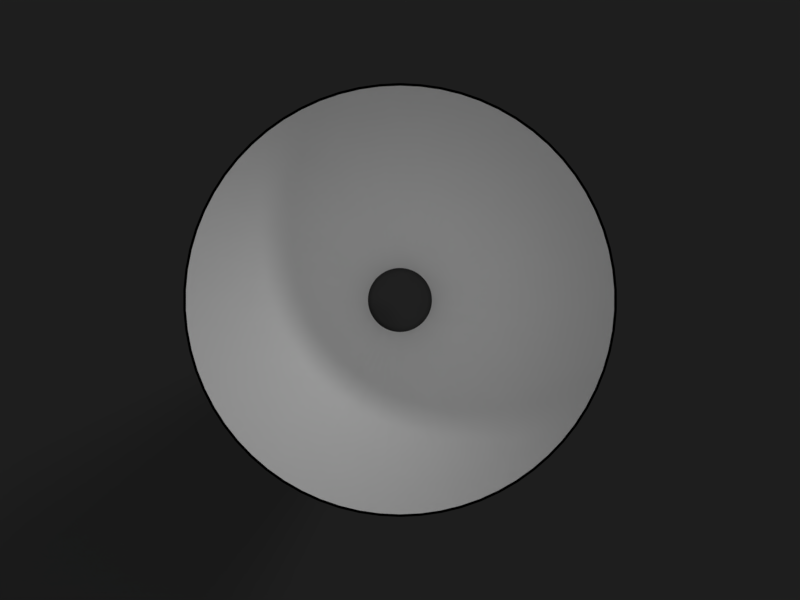 # Source: BlenderCone3.blend  (saved by Blender 2.77.0; exported with 4.5.12 LTS)
import bpy
from mathutils import Matrix  # noqa: F401  (used for matrix-valued properties, if any)

bpy.ops.wm.read_factory_settings(use_empty=True)
scene = bpy.context.scene
scene.name = 'Scene'

# ---- collections
col_collection_1 = bpy.data.collections.new('Collection 1'); scene.collection.children.link(col_collection_1)

# ---- materials (node trees are filled in below, after node groups)
mat_material_004 = bpy.data.materials.new('Material.004')
mat_material_004.alpha_threshold = 0.0
mat_material_004.use_transparent_shadow = False
mat_material_004.diffuse_color = (0.03741, 0.03741, 0.03741, 1.0)
mat_material_004.roughness = 0.5
mat_material_004.specular_intensity = 0.1035
mat_material_002 = bpy.data.materials.new('Material.002')
mat_material_002.alpha_threshold = 0.0
mat_material_002.use_transparent_shadow = False
mat_material_002.diffuse_color = (0.0, 0.0, 0.0, 1.0)
mat_material_002.roughness = 0.5
mat_material_002.specular_intensity = 1.0
mat_material = bpy.data.materials.new('Material')
mat_material.alpha_threshold = 0.0
mat_material.use_transparent_shadow = False
mat_material.roughness = 0.5
mat_material.line_color = (0.0, 0.0, 0.0, 1.0)

# ---- material node trees

# ---- world
world_world = bpy.data.worlds.new('World'); scene.world = world_world
world_world.color = (0.05088, 0.05088, 0.05088)
world_world.use_sun_shadow = False
world_world.sun_shadow_jitter_overblur = 0.0
world_world.cycles.sampling_method = 'MANUAL'

# ---- cameras
cam_camera = bpy.data.cameras.new('Camera')
cam_camera.clip_end = 100.0
cam_camera.lens = 35.0
cam_camera.sensor_width = 32.0
cam_camera.sensor_height = 18.0
cam_camera.ortho_scale = 7.314
cam_camera.dof.focus_distance = 0.0
cam_camera.dof.aperture_fstop = 128.0

# ---- lights
light_hemi = bpy.data.lights.new('Hemi', 'SUN')
light_hemi.transmission_factor = 0.0
light_hemi.angle = 0.1993
light_hemi.energy = 0.69
light_hemi.shadow_buffer_clip_start = 0.5
light_hemi.shadow_soft_size = 0.1
light_hemi.shadow_cascade_max_distance = 1000.0
light_sun_005 = bpy.data.lights.new('Sun.005', 'SUN')
light_sun_005.transmission_factor = 0.0
light_sun_005.angle = 0.1993
light_sun_005.energy = 0.5
light_sun_005.shadow_buffer_clip_start = 0.5
light_sun_005.shadow_soft_size = 0.1
light_sun_005.shadow_cascade_max_distance = 1000.0

# ---- meshes
me_plane_001 = bpy.data.meshes.new('Plane.001')
me_plane_001.from_pydata([(-10.0, -10.0, 0.0), (10.0, -10.0, 0.0), (-10.0, 10.0, 0.0), (10.0, 10.0, 0.0)], [], [(0, 1, 3, 2)])
_uv = me_plane_001.uv_layers.new(name='UVMap')
_uv.uv.foreach_set('vector', [9.998e-05, 0.0001002, 0.9999, 9.998e-05, 0.9999, 0.9999, 0.0001004, 0.9999])
me_plane_001.materials.append(mat_material_004)
me_plane_001.use_remesh_preserve_volume = False
me_plane_001.use_remesh_preserve_attributes = False
me_plane_001.use_mirror_vertex_groups = False
me_plane_001.update()
me_cone_005 = bpy.data.meshes.new('Cone.005')
me_cone_005.from_pydata([(0.0, 1.01, -0.9267), (0.0, 0.2367, 0.9267), (0.09601, 1.005, -0.9267), (0.0225, 0.2356, 0.9267), (0.1911, 0.9917, -0.9267), (0.04479, 0.2324, 0.9267), (0.2845, 0.9691, -0.9267), (0.06668, 0.2271, 0.9267), (0.3754, 0.9377, -0.9267), (0.08796, 0.2197, 0.9267), (0.4628, 0.8977, -0.9267), (0.1084, 0.2104, 0.9267), (0.546, 0.8497, -0.9267), (0.128, 0.1991, 0.9267), (0.6243, 0.7939, -0.9267), (0.1463, 0.186, 0.9267), (0.697, 0.731, -0.9267), (0.1633, 0.1713, 0.9267), (0.7633, 0.6614, -0.9267), (0.1789, 0.155, 0.9267), (0.8227, 0.5859, -0.9267), (0.1928, 0.1373, 0.9267), (0.8747, 0.505, -0.9267), (0.205, 0.1183, 0.9267), (0.9187, 0.4196, -0.9267), (0.2153, 0.09831, 0.9267), (0.9545, 0.3303, -0.9267), (0.2237, 0.07741, 0.9267), (0.9815, 0.2381, -0.9267), (0.23, 0.0558, 0.9267), (0.9997, 0.1437, -0.9267), (0.2343, 0.03368, 0.9267), (1.009, 0.04806, -0.9267), (0.2364, 0.01126, 0.9267), (1.009, -0.04806, -0.9267), (0.2364, -0.01126, 0.9267), (0.9997, -0.1437, -0.9267), (0.2343, -0.03368, 0.9267), (0.9815, -0.2381, -0.9267), (0.23, -0.0558, 0.9267), (0.9545, -0.3303, -0.9267), (0.2237, -0.07741, 0.9267), (0.9187, -0.4196, -0.9267), (0.2153, -0.09831, 0.9267), (0.8747, -0.505, -0.9267), (0.205, -0.1183, 0.9267), (0.8227, -0.5859, -0.9267), (0.1928, -0.1373, 0.9267), (0.7633, -0.6614, -0.9267), (0.1789, -0.155, 0.9267), (0.697, -0.731, -0.9267), (0.1633, -0.1713, 0.9267), (0.6243, -0.7939, -0.9267), (0.1463, -0.186, 0.9267), (0.546, -0.8497, -0.9267), (0.128, -0.1991, 0.9267), (0.4628, -0.8977, -0.9267), (0.1084, -0.2104, 0.9267), (0.3754, -0.9377, -0.9267), (0.08796, -0.2197, 0.9267), (0.2845, -0.9691, -0.9267), (0.06668, -0.2271, 0.9267), (0.1911, -0.9917, -0.9267), (0.04479, -0.2324, 0.9267), (0.09601, -1.005, -0.9267), (0.0225, -0.2356, 0.9267), (-8.107e-07, -1.01, -0.9267), (-1.9e-07, -0.2367, 0.9267), (-0.09601, -1.005, -0.9267), (-0.0225, -0.2356, 0.9267), (-0.1911, -0.9917, -0.9267), (-0.04479, -0.2324, 0.9267), (-0.2846, -0.9691, -0.9267), (-0.06668, -0.2271, 0.9267), (-0.3754, -0.9377, -0.9267), (-0.08796, -0.2197, 0.9267), (-0.4628, -0.8977, -0.9267), (-0.1084, -0.2104, 0.9267), (-0.546, -0.8497, -0.9267), (-0.128, -0.1991, 0.9267), (-0.6243, -0.7939, -0.9267), (-0.1463, -0.186, 0.9267), (-0.697, -0.731, -0.9267), (-0.1633, -0.1713, 0.9267), (-0.7633, -0.6614, -0.9267), (-0.1789, -0.155, 0.9267), (-0.8227, -0.5859, -0.9267), (-0.1928, -0.1373, 0.9267), (-0.8747, -0.505, -0.9267), (-0.205, -0.1183, 0.9267), (-0.9187, -0.4196, -0.9267), (-0.2153, -0.09831, 0.9267), (-0.9545, -0.3303, -0.9267), (-0.2237, -0.07741, 0.9267), (-0.9815, -0.2381, -0.9267), (-0.23, -0.0558, 0.9267), (-0.9997, -0.1437, -0.9267), (-0.2343, -0.03368, 0.9267), (-1.009, -0.04806, -0.9267), (-0.2364, -0.01126, 0.9267), (-1.009, 0.04806, -0.9267), (-0.2364, 0.01126, 0.9267), (-0.9997, 0.1437, -0.9267), (-0.2343, 0.03368, 0.9267), (-0.9815, 0.2381, -0.9267), (-0.23, 0.0558, 0.9267), (-0.9545, 0.3303, -0.9267), (-0.2237, 0.07741, 0.9267), (-0.9187, 0.4196, -0.9267), (-0.2153, 0.09831, 0.9267), (-0.8747, 0.505, -0.9267), (-0.205, 0.1183, 0.9267), (-0.8227, 0.5859, -0.9267), (-0.1928, 0.1373, 0.9267), (-0.7633, 0.6614, -0.9267), (-0.1789, 0.155, 0.9267), (-0.697, 0.731, -0.9267), (-0.1633, 0.1713, 0.9267), (-0.6243, 0.7939, -0.9267), (-0.1463, 0.186, 0.9267), (-0.546, 0.8497, -0.9267), (-0.128, 0.1991, 0.9267), (-0.4628, 0.8977, -0.9267), (-0.1084, 0.2104, 0.9267), (-0.3754, 0.9377, -0.9267), (-0.08796, 0.2197, 0.9267), (-0.2846, 0.9691, -0.9267), (-0.06668, 0.2271, 0.9267), (-0.1911, 0.9917, -0.9267), (-0.04479, 0.2324, 0.9267), (-0.09601, 1.005, -0.9267), (-0.0225, 0.2356, 0.9267)], [], [(0, 1, 3, 2), (2, 3, 5, 4), (4, 5, 7, 6), (6, 7, 9, 8), (8, 9, 11, 10), (10, 11, 13, 12), (12, 13, 15, 14), (14, 15, 17, 16), (16, 17, 19, 18), (18, 19, 21, 20), (20, 21, 23, 22), (22, 23, 25, 24), (24, 25, 27, 26), (26, 27, 29, 28), (28, 29, 31, 30), (30, 31, 33, 32), (32, 33, 35, 34), (34, 35, 37, 36), (36, 37, 39, 38), (38, 39, 41, 40), (40, 41, 43, 42), (42, 43, 45, 44), (44, 45, 47, 46), (46, 47, 49, 48), (48, 49, 51, 50), (50, 51, 53, 52), (52, 53, 55, 54), (54, 55, 57, 56), (56, 57, 59, 58), (58, 59, 61, 60), (60, 61, 63, 62), (62, 63, 65, 64), (64, 65, 67, 66), (66, 67, 69, 68), (68, 69, 71, 70), (70, 71, 73, 72), (72, 73, 75, 74), (74, 75, 77, 76), (76, 77, 79, 78), (78, 79, 81, 80), (80, 81, 83, 82), (82, 83, 85, 84), (84, 85, 87, 86), (86, 87, 89, 88), (88, 89, 91, 90), (90, 91, 93, 92), (92, 93, 95, 94), (94, 95, 97, 96), (96, 97, 99, 98), (98, 99, 101, 100), (100, 101, 103, 102), (102, 103, 105, 104), (104, 105, 107, 106), (106, 107, 109, 108), (108, 109, 111, 110), (110, 111, 113, 112), (112, 113, 115, 114), (114, 115, 117, 116), (116, 117, 119, 118), (118, 119, 121, 120), (120, 121, 123, 122), (122, 123, 125, 124), (124, 125, 127, 126), (126, 127, 129, 128), (128, 129, 131, 130), (130, 131, 1, 0)])
me_cone_005.polygons.foreach_set('use_smooth', [True] * 66)
me_cone_005.materials.append(mat_material_002)
me_cone_005.use_remesh_preserve_volume = False
me_cone_005.use_remesh_preserve_attributes = False
me_cone_005.use_mirror_vertex_groups = False
me_cone_005.update()
me_cone_002 = bpy.data.meshes.new('Cone.002')
me_cone_002.from_pydata([(0.0, 1.0, -0.9167), (0.0, 0.2167, 0.9167), (0.09506, 0.9955, -0.9167), (0.0206, 0.2157, 0.9167), (0.1893, 0.9819, -0.9167), (0.041, 0.2128, 0.9167), (0.2817, 0.9595, -0.9167), (0.06104, 0.2079, 0.9167), (0.3717, 0.9284, -0.9167), (0.08053, 0.2011, 0.9167), (0.4582, 0.8888, -0.9167), (0.09928, 0.1926, 0.9167), (0.5406, 0.8413, -0.9167), (0.1171, 0.1823, 0.9167), (0.6182, 0.7861, -0.9167), (0.1339, 0.1703, 0.9167), (0.6901, 0.7237, -0.9167), (0.1495, 0.1568, 0.9167), (0.7557, 0.6549, -0.9167), (0.1637, 0.1419, 0.9167), (0.8146, 0.5801, -0.9167), (0.1765, 0.1257, 0.9167), (0.866, 0.5, -0.9167), (0.1876, 0.1083, 0.9167), (0.9096, 0.4154, -0.9167), (0.1971, 0.09001, 0.9167), (0.945, 0.3271, -0.9167), (0.2048, 0.07086, 0.9167), (0.9718, 0.2358, -0.9167), (0.2106, 0.05108, 0.9167), (0.9898, 0.1423, -0.9167), (0.2145, 0.03083, 0.9167), (0.9989, 0.04758, -0.9167), (0.2164, 0.01031, 0.9167), (0.9989, -0.04758, -0.9167), (0.2164, -0.01031, 0.9167), (0.9898, -0.1423, -0.9167), (0.2145, -0.03083, 0.9167), (0.9718, -0.2358, -0.9167), (0.2106, -0.05108, 0.9167), (0.945, -0.3271, -0.9167), (0.2048, -0.07086, 0.9167), (0.9096, -0.4154, -0.9167), (0.1971, -0.09001, 0.9167), (0.866, -0.5, -0.9167), (0.1876, -0.1083, 0.9167), (0.8146, -0.5801, -0.9167), (0.1765, -0.1257, 0.9167), (0.7557, -0.6549, -0.9167), (0.1637, -0.1419, 0.9167), (0.6901, -0.7237, -0.9167), (0.1495, -0.1568, 0.9167), (0.6182, -0.7861, -0.9167), (0.1339, -0.1703, 0.9167), (0.5406, -0.8413, -0.9167), (0.1171, -0.1823, 0.9167), (0.4582, -0.8888, -0.9167), (0.09928, -0.1926, 0.9167), (0.3717, -0.9284, -0.9167), (0.08053, -0.2011, 0.9167), (0.2817, -0.9595, -0.9167), (0.06104, -0.2079, 0.9167), (0.1893, -0.9819, -0.9167), (0.041, -0.2128, 0.9167), (0.09506, -0.9955, -0.9167), (0.0206, -0.2157, 0.9167), (-8.027e-07, -1.0, -0.9167), (-1.739e-07, -0.2167, 0.9167), (-0.09506, -0.9955, -0.9167), (-0.0206, -0.2157, 0.9167), (-0.1893, -0.9819, -0.9167), (-0.041, -0.2128, 0.9167), (-0.2817, -0.9595, -0.9167), (-0.06104, -0.2079, 0.9167), (-0.3717, -0.9284, -0.9167), (-0.08053, -0.2011, 0.9167), (-0.4582, -0.8888, -0.9167), (-0.09928, -0.1926, 0.9167), (-0.5406, -0.8413, -0.9167), (-0.1171, -0.1823, 0.9167), (-0.6182, -0.7861, -0.9167), (-0.1339, -0.1703, 0.9167), (-0.6901, -0.7237, -0.9167), (-0.1495, -0.1568, 0.9167), (-0.7558, -0.6549, -0.9167), (-0.1637, -0.1419, 0.9167), (-0.8146, -0.5801, -0.9167), (-0.1765, -0.1257, 0.9167), (-0.866, -0.5, -0.9167), (-0.1876, -0.1083, 0.9167), (-0.9096, -0.4154, -0.9167), (-0.1971, -0.09001, 0.9167), (-0.945, -0.3271, -0.9167), (-0.2048, -0.07086, 0.9167), (-0.9718, -0.2358, -0.9167), (-0.2106, -0.05108, 0.9167), (-0.9898, -0.1423, -0.9167), (-0.2145, -0.03083, 0.9167), (-0.9989, -0.04758, -0.9167), (-0.2164, -0.01031, 0.9167), (-0.9989, 0.04758, -0.9167), (-0.2164, 0.01031, 0.9167), (-0.9898, 0.1423, -0.9167), (-0.2145, 0.03083, 0.9167), (-0.9718, 0.2358, -0.9167), (-0.2106, 0.05108, 0.9167), (-0.945, 0.3271, -0.9167), (-0.2048, 0.07086, 0.9167), (-0.9096, 0.4154, -0.9167), (-0.1971, 0.09001, 0.9167), (-0.866, 0.5, -0.9167), (-0.1876, 0.1083, 0.9167), (-0.8146, 0.5801, -0.9167), (-0.1765, 0.1257, 0.9167), (-0.7558, 0.6549, -0.9167), (-0.1637, 0.1419, 0.9167), (-0.6901, 0.7237, -0.9167), (-0.1495, 0.1568, 0.9167), (-0.6182, 0.7861, -0.9167), (-0.1339, 0.1703, 0.9167), (-0.5406, 0.8413, -0.9167), (-0.1171, 0.1823, 0.9167), (-0.4582, 0.8888, -0.9167), (-0.09928, 0.1926, 0.9167), (-0.3717, 0.9284, -0.9167), (-0.08053, 0.2011, 0.9167), (-0.2817, 0.9595, -0.9167), (-0.06104, 0.2079, 0.9167), (-0.1893, 0.9819, -0.9167), (-0.04101, 0.2128, 0.9167), (-0.09506, 0.9955, -0.9167), (-0.0206, 0.2157, 0.9167)], [], [(0, 1, 3, 2), (2, 3, 5, 4), (4, 5, 7, 6), (6, 7, 9, 8), (8, 9, 11, 10), (10, 11, 13, 12), (12, 13, 15, 14), (14, 15, 17, 16), (16, 17, 19, 18), (18, 19, 21, 20), (20, 21, 23, 22), (22, 23, 25, 24), (24, 25, 27, 26), (26, 27, 29, 28), (28, 29, 31, 30), (30, 31, 33, 32), (32, 33, 35, 34), (34, 35, 37, 36), (36, 37, 39, 38), (38, 39, 41, 40), (40, 41, 43, 42), (42, 43, 45, 44), (44, 45, 47, 46), (46, 47, 49, 48), (48, 49, 51, 50), (50, 51, 53, 52), (52, 53, 55, 54), (54, 55, 57, 56), (56, 57, 59, 58), (58, 59, 61, 60), (60, 61, 63, 62), (62, 63, 65, 64), (64, 65, 67, 66), (66, 67, 69, 68), (68, 69, 71, 70), (70, 71, 73, 72), (72, 73, 75, 74), (74, 75, 77, 76), (76, 77, 79, 78), (78, 79, 81, 80), (80, 81, 83, 82), (82, 83, 85, 84), (84, 85, 87, 86), (86, 87, 89, 88), (88, 89, 91, 90), (90, 91, 93, 92), (92, 93, 95, 94), (94, 95, 97, 96), (96, 97, 99, 98), (98, 99, 101, 100), (100, 101, 103, 102), (102, 103, 105, 104), (104, 105, 107, 106), (106, 107, 109, 108), (108, 109, 111, 110), (110, 111, 113, 112), (112, 113, 115, 114), (114, 115, 117, 116), (116, 117, 119, 118), (118, 119, 121, 120), (120, 121, 123, 122), (122, 123, 125, 124), (124, 125, 127, 126), (126, 127, 129, 128), (128, 129, 131, 130), (130, 131, 1, 0)])
me_cone_002.polygons.foreach_set('use_smooth', [True] * 66)
_uv = me_cone_002.uv_layers.new(name='UVMap')
_uv.uv.foreach_set('vector', [0.6249, 0.01298, 0.5264, 0.3994, 0.5306, 0.4004, 0.6469, 0.01885, 0.6469, 0.01885, 0.5306, 0.4004, 0.5348, 0.4019, 0.6673, 0.02624, 0.6673, 0.02624, 0.5348, 0.4019, 0.5389, 0.4034, 0.6889, 0.03434, 0.6889, 0.03434, 0.5389, 0.4034, 0.543, 0.4051, 0.7101, 0.04182, 0.7101, 0.04182, 0.543, 0.4051, 0.5468, 0.4069, 0.7307, 0.05189, 0.7307, 0.05189, 0.5468, 0.4069, 0.5507, 0.4091, 0.7488, 0.06357, 0.7488, 0.06357, 0.5507, 0.4091, 0.5543, 0.4113, 0.7697, 0.07487, 0.7697, 0.07487, 0.5543, 0.4113, 0.5579, 0.4136, 0.7872, 0.08675, 0.7872, 0.08675, 0.5579, 0.4136, 0.5614, 0.4162, 0.8058, 0.1003, 0.8058, 0.1003, 0.5614, 0.4162, 0.5648, 0.419, 0.8228, 0.1131, 0.8228, 0.1131, 0.5648, 0.419, 0.5681, 0.4217, 0.8405, 0.1294, 0.8405, 0.1294, 0.5681, 0.4217, 0.571, 0.425, 0.8566, 0.1446, 0.8566, 0.1446, 0.571, 0.425, 0.574, 0.428, 0.8724, 0.1613, 0.8724, 0.1613, 0.574, 0.428, 0.5768, 0.4314, 0.8867, 0.1786, 0.8867, 0.1786, 0.5768, 0.4314, 0.5795, 0.4347, 0.9003, 0.1962, 0.9003, 0.1962, 0.5795, 0.4347, 0.5821, 0.4382, 0.9139, 0.2148, 0.9139, 0.2148, 0.5821, 0.4382, 0.5846, 0.4418, 0.9247, 0.2325, 0.9247, 0.2325, 0.5846, 0.4418, 0.5865, 0.4452, 0.937, 0.253, 0.937, 0.253, 0.5865, 0.4452, 0.5886, 0.4493, 0.9477, 0.2732, 0.9477, 0.2732, 0.5886, 0.4493, 0.5906, 0.4531, 0.9565, 0.2937, 0.9565, 0.2937, 0.5906, 0.4531, 0.5921, 0.457, 0.9652, 0.3142, 0.9652, 0.3142, 0.5921, 0.457, 0.5936, 0.461, 0.9728, 0.3357, 0.9728, 0.3357, 0.5936, 0.461, 0.595, 0.4651, 0.9796, 0.3573, 0.9796, 0.3573, 0.595, 0.4651, 0.596, 0.4695, 0.9847, 0.3796, 0.9847, 0.3796, 0.596, 0.4695, 0.597, 0.4735, 0.9893, 0.4012, 0.9893, 0.4012, 0.597, 0.4735, 0.5971, 0.4763, 0.9929, 0.4229, 0.9929, 0.4229, 0.5971, 0.4763, 0.598, 0.481, 0.9949, 0.4453, 0.9949, 0.4453, 0.598, 0.481, 0.5985, 0.4871, 0.9965, 0.4659, 0.01474, 0.4509, 0.4116, 0.4833, 0.4119, 0.4809, 0.01566, 0.4293, 0.01566, 0.4293, 0.4119, 0.4809, 0.4126, 0.4779, 0.01874, 0.4062, 0.01874, 0.4062, 0.4126, 0.4779, 0.4132, 0.4738, 0.02362, 0.3842, 0.02362, 0.3842, 0.4132, 0.4738, 0.4142, 0.4695, 0.02898, 0.3628, 0.02898, 0.3628, 0.4142, 0.4695, 0.4152, 0.4655, 0.03482, 0.3412, 0.03482, 0.3412, 0.4152, 0.4655, 0.4167, 0.4614, 0.04236, 0.3204, 0.04236, 0.3204, 0.4167, 0.4614, 0.4179, 0.4576, 0.05049, 0.2988, 0.05049, 0.2988, 0.4179, 0.4576, 0.4197, 0.4534, 0.05946, 0.2786, 0.05946, 0.2786, 0.4197, 0.4534, 0.4214, 0.4498, 0.07032, 0.2581, 0.07032, 0.2581, 0.4214, 0.4498, 0.4235, 0.4459, 0.08106, 0.2382, 0.08106, 0.2382, 0.4235, 0.4459, 0.4255, 0.4421, 0.09281, 0.2195, 0.09281, 0.2195, 0.4255, 0.4421, 0.4279, 0.4386, 0.106, 0.2008, 0.106, 0.2008, 0.4279, 0.4386, 0.4304, 0.435, 0.1189, 0.1836, 0.1189, 0.1836, 0.4304, 0.435, 0.4331, 0.4317, 0.1338, 0.166, 0.1338, 0.166, 0.4331, 0.4317, 0.4359, 0.4283, 0.1489, 0.1488, 0.1489, 0.1488, 0.4359, 0.4283, 0.4388, 0.4253, 0.1645, 0.1334, 0.1645, 0.1334, 0.4388, 0.4253, 0.4419, 0.4222, 0.182, 0.1183, 0.182, 0.1183, 0.4419, 0.4222, 0.445, 0.4193, 0.1995, 0.1035, 0.1995, 0.1035, 0.445, 0.4193, 0.4484, 0.4165, 0.2172, 0.09003, 0.2172, 0.09003, 0.4484, 0.4165, 0.4519, 0.4143, 0.2358, 0.07767, 0.2358, 0.07767, 0.4519, 0.4143, 0.4555, 0.4116, 0.2546, 0.06569, 0.2546, 0.06569, 0.4555, 0.4116, 0.4597, 0.4096, 0.2759, 0.05474, 0.2759, 0.05474, 0.4597, 0.4096, 0.4628, 0.4074, 0.295, 0.04472, 0.295, 0.04472, 0.4628, 0.4074, 0.4671, 0.4054, 0.3158, 0.03515, 0.3158, 0.03515, 0.4671, 0.4054, 0.4708, 0.4038, 0.3369, 0.02758, 0.3369, 0.02758, 0.4708, 0.4038, 0.4749, 0.4021, 0.3575, 0.02068, 0.3575, 0.02068, 0.4749, 0.4021, 0.4791, 0.4008, 0.3799, 0.01414, 0.3799, 0.01414, 0.4791, 0.4008, 0.4833, 0.3996, 0.4015, 0.009119, 0.4015, 0.009119, 0.4833, 0.3996, 0.4875, 0.3988, 0.4235, 0.005035, 0.4235, 0.005035, 0.4875, 0.3988, 0.492, 0.3979, 0.4456, 0.00183, 0.4456, 0.00183, 0.492, 0.3979, 0.4961, 0.3975, 0.4686, 0.0002246, 0.4686, 0.0002246, 0.4961, 0.3975, 0.5005, 0.3973, 0.4915, 0.0002324, 0.4915, 0.0002324, 0.5005, 0.3973, 0.5051, 0.3972, 0.5131, 0.0004695, 0.5131, 0.0004695, 0.5051, 0.3972, 0.5103, 0.3972, 0.5352, 0.0006651, 0.5352, 0.0006651, 0.5103, 0.3972, 0.5152, 0.3977, 0.5579, 0.001169, 0.5579, 0.001169, 0.5152, 0.3977, 0.5179, 0.3979, 0.5802, 0.003978, 0.5802, 0.003978, 0.5179, 0.3979, 0.522, 0.3985, 0.6032, 0.008421, 0.6032, 0.008421, 0.522, 0.3985, 0.5264, 0.3994, 0.6249, 0.01298])
me_cone_002.materials.append(mat_material)
me_cone_002.materials.append(mat_material_002)
me_cone_002.use_remesh_preserve_volume = False
me_cone_002.use_remesh_preserve_attributes = False
me_cone_002.use_mirror_vertex_groups = False
me_cone_002.update()

# ---- objects
ob_hemi = bpy.data.objects.new('Hemi', light_hemi)
ob_floor = bpy.data.objects.new('floor', me_plane_001)
ob_outercone = bpy.data.objects.new('outerCone', me_cone_005)
ob_papercone = bpy.data.objects.new('paperCone', me_cone_002)
ob_sun = bpy.data.objects.new('Sun', light_sun_005)
ob_camera = bpy.data.objects.new('Camera', cam_camera)

# ---- transforms, parenting, visibility, modifiers, constraints
ob_hemi.location = (0.0, 0.0, 15.0)
ob_hemi.lock_location = (True, True, True)
ob_hemi.lock_rotation = (True, True, True)
ob_hemi.lock_scale = (True, True, True)
ob_hemi.lineart.crease_threshold = 0.0
ob_floor.location = (0.0, 0.0, -0.16)
ob_floor.lock_location = (True, True, True)
ob_floor.lock_rotation = (True, True, True)
ob_floor.lock_scale = (True, True, True)
ob_floor.lineart.crease_threshold = 0.0
ob_outercone.location = (0.0, 0.0, 1.0)
ob_outercone.rotation_euler = (0.0, 3.142, 0.0)
ob_outercone.lock_location = (True, True, True)
ob_outercone.lock_rotation = (True, True, True)
ob_outercone.lock_scale = (True, True, True)
ob_outercone.lineart.crease_threshold = 0.0
_c = ob_outercone.constraints.new('FOLLOW_PATH'); _c.name = 'Follow Path'
ob_papercone.location = (0.0, 0.0, 1.0)
ob_papercone.rotation_euler = (0.0, 3.142, 0.0)
ob_papercone.lock_location = (True, True, True)
ob_papercone.lock_rotation = (True, True, True)
ob_papercone.lock_scale = (True, True, True)
ob_papercone.lineart.crease_threshold = 0.0
ob_sun.location = (10.0, 10.0, 10.0)
ob_sun.lineart.crease_threshold = 0.0
_c = ob_sun.constraints.new('TRACK_TO'); _c.name = 'Track To'
_c.target = ob_papercone
ob_camera.location = (0.0, 0.0, 6.0)
ob_camera.lock_location = (False, True, False)
ob_camera.lock_rotation = (True, True, True)
ob_camera.lock_rotations_4d = False
ob_camera.lock_scale = (True, True, True)
ob_camera.empty_display_type = 'ARROWS'
ob_camera.color = (0.0, 0.0, 0.0, 0.0)
ob_camera.display_type = 'WIRE'
ob_camera.lineart.crease_threshold = 0.0
_c = ob_camera.constraints.new('TRACK_TO'); _c.name = 'Track To'
_c.active = False
_c.target = ob_papercone

# ---- collection membership
col_collection_1.objects.link(ob_hemi)
col_collection_1.objects.link(ob_floor)
col_collection_1.objects.link(ob_outercone)
col_collection_1.objects.link(ob_papercone)
col_collection_1.objects.link(ob_sun)
col_collection_1.objects.link(ob_camera)

# ---- scene / render settings (as saved in the file)
scene.camera = ob_camera
scene.frame_start = 1; scene.frame_end = 250; scene.frame_set(2)
scene.render.engine = 'BLENDER_EEVEE_NEXT'
scene.render.resolution_x = 2592
scene.render.resolution_y = 1944
scene.render.dither_intensity = 0.0
scene.render.film_transparent = True
scene.cycles.use_denoising = False
scene.cycles.samples = 128
scene.cycles.sampling_pattern = 'TABULATED_SOBOL'
scene.cycles.light_sampling_threshold = 0.0
scene.cycles.use_adaptive_sampling = False
scene.cycles.use_light_tree = False
scene.cycles.blur_glossy = 0.0
scene.cycles.sample_clamp_indirect = 0.0
scene.view_settings.view_transform = 'Standard'
bpy.context.view_layer.update()
